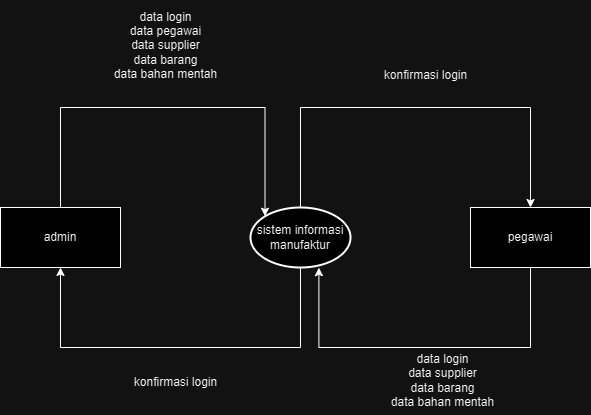

The diagram above was exported from draw.io. Its source (the exported page's mxGraphModel, read from the mxfile embedded in the PNG):
<mxGraphModel dx="1050" dy="569" grid="1" gridSize="10" guides="1" tooltips="1" connect="1" arrows="1" fold="1" page="1" pageScale="1" pageWidth="827" pageHeight="1169" math="0" shadow="0">
  <root>
    <mxCell id="0" />
    <mxCell id="1" parent="0" />
    <mxCell id="_eyBWkMY-RYAFHXcVGXJ-4" style="edgeStyle=orthogonalEdgeStyle;rounded=0;orthogonalLoop=1;jettySize=auto;html=1;entryX=0.5;entryY=0;entryDx=0;entryDy=0;" edge="1" parent="1" source="_eyBWkMY-RYAFHXcVGXJ-1" target="_eyBWkMY-RYAFHXcVGXJ-2">
      <mxGeometry relative="1" as="geometry">
        <Array as="points">
          <mxPoint x="410" y="170" />
          <mxPoint x="640" y="170" />
        </Array>
      </mxGeometry>
    </mxCell>
    <mxCell id="_eyBWkMY-RYAFHXcVGXJ-5" style="edgeStyle=orthogonalEdgeStyle;rounded=0;orthogonalLoop=1;jettySize=auto;html=1;entryX=0.5;entryY=1;entryDx=0;entryDy=0;" edge="1" parent="1" source="_eyBWkMY-RYAFHXcVGXJ-1" target="_eyBWkMY-RYAFHXcVGXJ-3">
      <mxGeometry relative="1" as="geometry">
        <Array as="points">
          <mxPoint x="410" y="410" />
          <mxPoint x="170" y="410" />
        </Array>
      </mxGeometry>
    </mxCell>
    <mxCell id="_eyBWkMY-RYAFHXcVGXJ-1" value="sistem informasi manufaktur" style="strokeWidth=2;html=1;shape=mxgraph.flowchart.start_1;whiteSpace=wrap;" vertex="1" parent="1">
      <mxGeometry x="360" y="270" width="100" height="60" as="geometry" />
    </mxCell>
    <mxCell id="_eyBWkMY-RYAFHXcVGXJ-2" value="pegawai" style="rounded=0;whiteSpace=wrap;html=1;" vertex="1" parent="1">
      <mxGeometry x="580" y="270" width="120" height="60" as="geometry" />
    </mxCell>
    <mxCell id="_eyBWkMY-RYAFHXcVGXJ-3" value="admin" style="rounded=0;whiteSpace=wrap;html=1;" vertex="1" parent="1">
      <mxGeometry x="110" y="270" width="120" height="60" as="geometry" />
    </mxCell>
    <mxCell id="_eyBWkMY-RYAFHXcVGXJ-6" style="edgeStyle=orthogonalEdgeStyle;rounded=0;orthogonalLoop=1;jettySize=auto;html=1;exitX=0.5;exitY=0;exitDx=0;exitDy=0;entryX=0.145;entryY=0.145;entryDx=0;entryDy=0;entryPerimeter=0;" edge="1" parent="1" source="_eyBWkMY-RYAFHXcVGXJ-3" target="_eyBWkMY-RYAFHXcVGXJ-1">
      <mxGeometry relative="1" as="geometry">
        <Array as="points">
          <mxPoint x="170" y="170" />
          <mxPoint x="375" y="170" />
        </Array>
      </mxGeometry>
    </mxCell>
    <mxCell id="_eyBWkMY-RYAFHXcVGXJ-7" style="edgeStyle=orthogonalEdgeStyle;rounded=0;orthogonalLoop=1;jettySize=auto;html=1;entryX=0.684;entryY=1.003;entryDx=0;entryDy=0;entryPerimeter=0;" edge="1" parent="1" source="_eyBWkMY-RYAFHXcVGXJ-2" target="_eyBWkMY-RYAFHXcVGXJ-1">
      <mxGeometry relative="1" as="geometry">
        <Array as="points">
          <mxPoint x="640" y="410" />
          <mxPoint x="428" y="410" />
        </Array>
      </mxGeometry>
    </mxCell>
    <mxCell id="_eyBWkMY-RYAFHXcVGXJ-8" value="konfirmasi login" style="text;html=1;align=center;verticalAlign=middle;resizable=0;points=[];autosize=1;strokeColor=none;fillColor=none;" vertex="1" parent="1">
      <mxGeometry x="230" y="430" width="110" height="30" as="geometry" />
    </mxCell>
    <mxCell id="_eyBWkMY-RYAFHXcVGXJ-9" value="konfirmasi login" style="text;html=1;align=center;verticalAlign=middle;resizable=0;points=[];autosize=1;strokeColor=none;fillColor=none;" vertex="1" parent="1">
      <mxGeometry x="480" y="123" width="110" height="30" as="geometry" />
    </mxCell>
    <mxCell id="_eyBWkMY-RYAFHXcVGXJ-10" value="data login&lt;div&gt;data pegawai&lt;/div&gt;&lt;div&gt;data supplier&lt;/div&gt;&lt;div&gt;data barang&lt;/div&gt;&lt;div&gt;data bahan mentah&lt;/div&gt;" style="text;html=1;align=center;verticalAlign=middle;resizable=0;points=[];autosize=1;strokeColor=none;fillColor=none;" vertex="1" parent="1">
      <mxGeometry x="210" y="63" width="130" height="90" as="geometry" />
    </mxCell>
    <mxCell id="_eyBWkMY-RYAFHXcVGXJ-12" value="data login&lt;div&gt;data supplier&lt;/div&gt;&lt;div&gt;data barang&lt;/div&gt;&lt;div&gt;data bahan mentah&lt;/div&gt;" style="text;html=1;align=center;verticalAlign=middle;resizable=0;points=[];autosize=1;strokeColor=none;fillColor=none;" vertex="1" parent="1">
      <mxGeometry x="487" y="408" width="130" height="70" as="geometry" />
    </mxCell>
  </root>
</mxGraphModel>